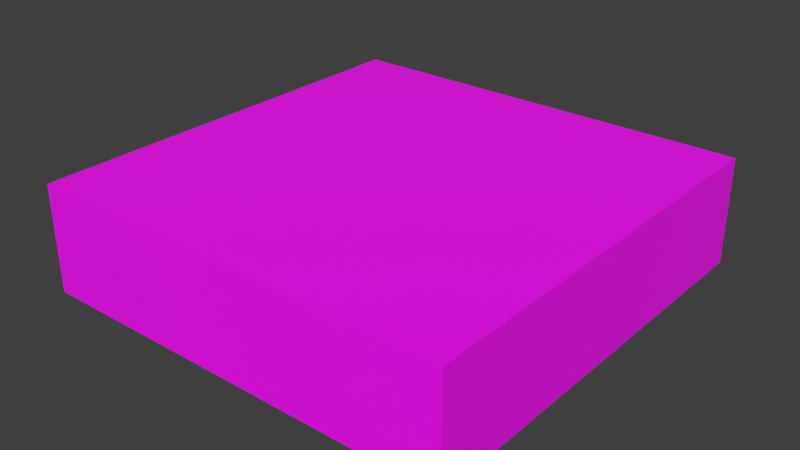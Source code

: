 # Source: STRUCTURE_Ceiling_4x4x1.blend  (saved by Blender 5.1.29; exported with 4.5.12 LTS)
import bpy
from mathutils import Matrix  # noqa: F401  (used for matrix-valued properties, if any)

bpy.ops.wm.read_factory_settings(use_empty=True)
scene = bpy.context.scene
scene.name = 'Scene'

# ---- collections
col_collection = bpy.data.collections.new('Collection'); scene.collection.children.link(col_collection)

# ---- images (referenced by path relative to the original .blend; pixels are not part of the script)
import os
ASSET_DIR = os.environ.get("B2B_ASSET_DIR", "")  # directory of the original .blend (textures are referenced by path, not embedded)
HERE = os.path.dirname(os.path.abspath(__file__))  # packed textures are extracted next to this script under _unpacked/

def load_image(name, relpath, width, height, colorspace="sRGB"):
    """Load a texture the original file referenced (path relative to the .blend, or extracted next to this script)."""
    p = next((c for c in (os.path.join(HERE, relpath), os.path.join(ASSET_DIR, relpath)) if relpath and os.path.exists(c)), "")
    if p:
        img = bpy.data.images.load(p, check_existing=True)
        img.name = name
    else:  # same state as the original file: an image datablock whose file is absent (Cycles renders it pink)
        img = bpy.data.images.new(name, width, height)
        img.source = "FILE"
        img.filepath = "//" + (relpath or name)
    img.colorspace_settings.name = colorspace
    return img
img_base_png = load_image('base.png', 'base.png', 1024, 1024, 'sRGB')

# ---- materials (node trees are filled in below, after node groups)
mat_prototype_ceiling_4x4 = bpy.data.materials.new('Prototype-Ceiling-4x4')
mat_prototype_ceiling_4x4.alpha_threshold = 0.0
mat_prototype_ceiling_4x4.use_backface_culling_lightprobe_volume = False
mat_prototype_ceiling_4x4.roughness = 0.5
mat_prototype_ceiling_4x4.line_color = (0.0, 0.0, 0.0, 1.0)

# ---- material node trees
mat_prototype_ceiling_4x4.use_nodes = True; mat_prototype_ceiling_4x4.node_tree.nodes.clear()

# ---- world
world_world = bpy.data.worlds.new('World'); scene.world = world_world
world_world.use_nodes = True; world_world.node_tree.nodes.clear()
_N = world_world.node_tree.nodes; _L = world_world.node_tree.links
n0 = _N.new('ShaderNodeOutputWorld'); n0.name = 'World Output'; n0.location = (200, 100)
n1 = _N.new('ShaderNodeBackground'); n1.name = 'Background'; n1.location = (-200, 100)
n1.inputs[0].default_value = (0.05088, 0.05088, 0.05088, 1.0)
_L.new(n1.outputs[0], n0.inputs[0])
n0.is_active_output = True
world_world.color = (0.05088, 0.05088, 0.05088)
world_world.sun_shadow_jitter_overblur = 0.0

# ---- meshes
me_structure_ceiling_4x4x1 = bpy.data.meshes.new('STRUCTURE_Ceiling_4x4x1')
me_structure_ceiling_4x4x1.from_pydata([(2.0, 2.0, 1.0), (2.0, 2.0, 0.0), (2.0, -2.0, 1.0), (2.0, -2.0, 0.0), (-2.0, 2.0, 1.0), (-2.0, 2.0, 0.0), (-2.0, -2.0, 1.0), (-2.0, -2.0, 0.0)], [], [(0, 4, 6, 2), (3, 2, 6, 7), (7, 6, 4, 5), (5, 1, 3, 7), (1, 0, 2, 3), (5, 4, 0, 1)])
_uv = me_structure_ceiling_4x4x1.uv_layers.new(name='UVMap')
_uv.uv.foreach_set('vector', [1.0, 0.5, 0.5, 0.5, 0.5, 1.825e-08, 1.0, -9.125e-09, 0.875, -9.125e-09, 1.0, -9.125e-09, 1.0, 0.5, 0.875, 0.5, 1.0, 0.5, 0.875, 0.5, 0.875, -9.125e-09, 1.0, -9.125e-09, 1.0, -9.125e-09, 1.0, 0.5, 0.5, 0.5, 0.5, 3.098e-08, 0.875, -9.125e-09, 1.0, -9.125e-09, 1.0, 0.5, 0.875, 0.5, 1.0, 0.5, 0.875, 0.5, 0.875, -9.125e-09, 1.0, -9.125e-09])
me_structure_ceiling_4x4x1.materials.append(mat_prototype_ceiling_4x4)
me_structure_ceiling_4x4x1.use_mirror_vertex_groups = False
me_structure_ceiling_4x4x1.update()

# ---- objects
ob_structure_ceiling_4x4x1 = bpy.data.objects.new('STRUCTURE_Ceiling_4x4x1', me_structure_ceiling_4x4x1)
_N = mat_prototype_ceiling_4x4.node_tree.nodes; _L = mat_prototype_ceiling_4x4.node_tree.links
n0 = _N.new('ShaderNodeOutputMaterial'); n0.name = 'Material Output'; n0.location = (599, 167)
n1 = _N.new('ShaderNodeBsdfPrincipled'); n1.name = 'Principled BSDF'; n1.location = (332, 169)
n2 = _N.new('ShaderNodeTexCoord'); n2.name = 'Texture Coordinate'; n2.location = (-339, 127)
n2.object = None
n3 = _N.new('ShaderNodeMapping'); n3.name = 'Mapping'; n3.location = (-141, 171)
n3.inputs[3].default_value = (8.0, 8.0, 8.0)
n4 = _N.new('ShaderNodeTexImage'); n4.name = 'Image Texture'; n4.location = (49, 159)
n4.image = img_base_png
_L.new(n1.outputs[0], n0.inputs[0])
_L.new(n4.outputs[0], n1.inputs[0])
_L.new(n3.outputs[0], n4.inputs[0])
_L.new(n2.outputs[2], n3.inputs[0])
n0.is_active_output = True

# ---- transforms, parenting, visibility, modifiers, constraints
ob_structure_ceiling_4x4x1.location = (0.0, 0.0, 0.0)
ob_structure_ceiling_4x4x1.lock_rotations_4d = False
ob_structure_ceiling_4x4x1.empty_display_type = 'ARROWS'
ob_structure_ceiling_4x4x1.lineart.crease_threshold = 0.0

# ---- collection membership
col_collection.objects.link(ob_structure_ceiling_4x4x1)

# ---- scene / render settings (as saved in the file)
scene.frame_start = 1; scene.frame_end = 250; scene.frame_set(1)
scene.render.engine = 'BLENDER_EEVEE_NEXT'
scene.render.bake_bias = 0.0
scene.render.bake_samples = 0
scene.cycles.sampling_pattern = 'TABULATED_SOBOL'
scene.eevee.use_volume_custom_range = False
scene.view_settings.view_transform = 'Standard'
bpy.context.view_layer.update()

# ---- added for rendering (the .blend has no active camera and no usable light): camera, sun
cam_auto = bpy.data.cameras.new('AutoCamera')
cam_auto.lens = 50.0
cam_auto.sensor_width = 36.0
cam_auto.clip_end = 1000.0
ob_auto_camera = bpy.data.objects.new('AutoCamera', cam_auto)
scene.collection.objects.link(ob_auto_camera)
ob_auto_camera.location = (5.31501, -6.37801, 4.75201)
ob_auto_camera.rotation_euler = (1.09748, -7.21219e-08, 0.694738)
scene.camera = ob_auto_camera
light_auto_sun = bpy.data.lights.new('AutoSun', 'SUN')
light_auto_sun.energy = 3.0
light_auto_sun.angle = 0.0523599
ob_auto_sun = bpy.data.objects.new('AutoSun', light_auto_sun)
scene.collection.objects.link(ob_auto_sun)
ob_auto_sun.rotation_euler = (0.872665, 0.174533, 0.523599)
bpy.context.view_layer.update()
